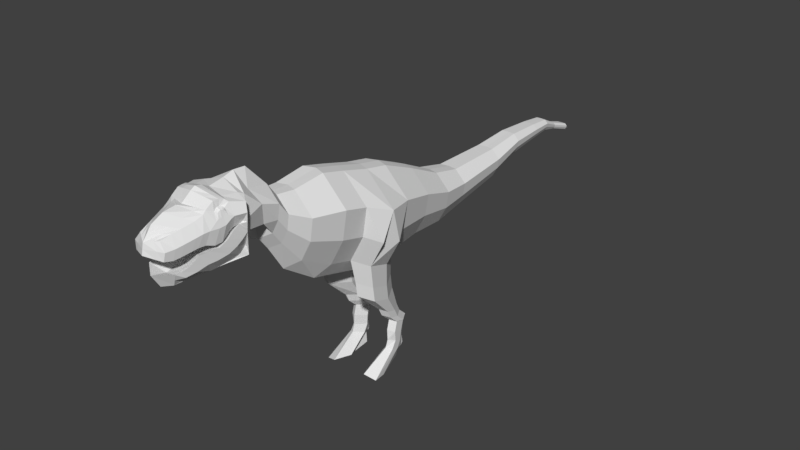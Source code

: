 # Source: tREX_Incomplete.blend  (saved by Blender 2.78.0; exported with 4.5.12 LTS)
import bpy
from mathutils import Matrix  # noqa: F401  (used for matrix-valued properties, if any)

bpy.ops.wm.read_factory_settings(use_empty=True)
scene = bpy.context.scene
scene.name = 'Scene'

# ---- collections
col_collection_1 = bpy.data.collections.new('Collection 1'); scene.collection.children.link(col_collection_1)

# ---- materials (node trees are filled in below, after node groups)
mat_material = bpy.data.materials.new('Material')
mat_material.alpha_threshold = 0.0
mat_material.use_transparent_shadow = False
mat_material.roughness = 0.5
mat_material.line_color = (0.0, 0.0, 0.0, 1.0)

# ---- material node trees

# ---- world
world_world = bpy.data.worlds.new('World'); scene.world = world_world
world_world.color = (0.05088, 0.05088, 0.05088)
world_world.use_sun_shadow = False
world_world.sun_shadow_jitter_overblur = 0.0
world_world.cycles.sampling_method = 'MANUAL'

# ---- meshes
me_cube = bpy.data.meshes.new('Cube')
me_cube.from_pydata([(0.394, -3.599, 2.943), (0.2465, -4.537, 2.813), (0.3755, -3.625, 3.285), (0.174, -4.509, 3.053), (0.426, -3.478, 2.984), (0.4646, -3.437, 3.245), (0.1349, -4.345, 2.384), (0.2388, -4.389, 2.577), (0.4263, -3.535, 2.966), (0.3389, -3.338, 2.443), (0.3166, -4.081, 2.733), (0.1365, -4.345, 2.39), (0.2388, -4.389, 2.577), (0.1381, -4.345, 2.39), (0.0, -3.502, 2.998), (0.0, -4.647, 2.858), (0.0, -3.588, 3.357), (0.0, -4.615, 3.018), (0.0, -3.387, 2.991), (0.0, -3.358, 3.393), (0.0, -4.337, 2.505), (0.0, -3.328, 2.824), (0.0, -3.273, 2.597), (0.0, -4.563, 2.56), (0.0, -4.438, 2.357), (0.3469, -3.993, 2.84), (0.3038, -3.918, 3.258), (0.0, -4.016, 3.286), (0.0, -3.895, 2.962), (0.2908, -4.321, 2.803), (0.2402, -4.243, 3.123), (0.0, -4.473, 3.196), (0.0, -4.315, 2.904), (0.0, -4.107, 2.933), (0.3186, -4.18, 2.828), (0.2816, -4.076, 3.166), (0.0, -4.296, 3.279), (0.0, -3.71, 2.979), (0.3691, -3.875, 2.799), (0.309, -3.805, 3.335), (0.0, -3.863, 3.403), (0.0, -3.984, 2.95), (0.335, -4.097, 2.843), (0.306, -3.961, 3.216), (0.0, -4.099, 3.301), (0.0, -3.608, 2.989), (0.3813, -3.766, 2.809), (0.3209, -3.725, 3.335), (0.0, -3.798, 3.439), (0.0, -3.555, 2.994), (0.3876, -3.655, 2.907), (0.3397, -3.661, 3.325), (0.0, -3.698, 3.417), (0.1611, -4.221, 2.41), (0.2629, -4.311, 2.59), (0.0, -4.207, 2.532), (0.2903, -4.197, 2.636), (0.191, -4.029, 2.408), (0.0, -4.063, 2.553), (0.2195, -3.852, 2.397), (0.0, -3.924, 2.611), (0.0, -3.771, 2.642), (0.3441, -3.954, 2.742), (0.2494, -3.707, 2.415), (0.3705, -3.816, 2.743), (0.0, -3.629, 2.7), (0.2782, -3.543, 2.443), (0.3918, -3.699, 2.813), (0.0, -3.514, 2.748), (0.3014, -3.436, 2.488), (0.4084, -3.613, 2.904), (0.0, -3.424, 2.785), (0.3195, -3.362, 2.587), (0.2709, -4.421, 2.79), (0.2105, -4.363, 3.091), (0.0, -4.536, 3.116), (0.0, -4.464, 2.883), (0.451, -3.612, 3.114), (0.2673, -4.523, 2.933), (0.5023, -3.458, 3.115), (0.1899, -4.367, 2.48), (0.4396, -3.423, 2.822), (0.0, -4.631, 2.938), (0.3924, -3.95, 3.025), (0.3225, -4.282, 2.963), (0.3572, -4.128, 2.997), (0.42, -3.824, 3.023), (0.3775, -4.038, 3.018), (0.4352, -3.734, 3.037), (0.4431, -3.659, 3.091), (0.2691, -4.266, 2.5), (0.2977, -4.113, 2.522), (0.3251, -3.966, 2.565), (0.3538, -3.831, 2.579), (0.3814, -3.68, 2.612), (0.4036, -3.567, 2.676), (0.421, -3.488, 2.746), (0.2977, -4.392, 2.941), (0.4224, -3.687, 3.151), (0.3774, -3.692, 3.231), (0.3307, -3.776, 3.253), (0.3433, -3.829, 3.218), (0.3329, -3.739, 3.253), (0.3467, -3.709, 3.249), (0.3952, -3.844, 3.11), (0.408, -3.785, 3.108), (0.4151, -3.743, 3.115), (0.4188, -3.708, 3.14), (0.4138, -3.709, 3.162), (0.3965, -3.713, 3.214), (0.3852, -3.767, 3.229), (0.3752, -3.802, 3.206), (0.3907, -3.743, 3.229), (0.3936, -3.724, 3.226), (0.396, -3.812, 3.135), (0.4044, -3.774, 3.134), (0.409, -3.746, 3.138), (0.4114, -3.723, 3.155), (0.2521, -3.564, 2.963), (0.1577, -4.577, 2.829), (0.2403, -3.612, 3.311), (0.1114, -4.547, 3.04), (0.2726, -3.446, 2.986), (0.2973, -3.408, 3.299), (0.1528, -4.37, 2.551), (0.2728, -3.46, 2.915), (0.2169, -3.405, 2.518), (0.222, -3.958, 2.884), (0.1944, -3.953, 3.268), (0.1861, -4.319, 2.839), (0.1537, -4.326, 3.149), (0.1802, -4.156, 3.207), (0.2039, -4.154, 2.866), (0.1977, -3.826, 3.359), (0.2362, -3.816, 2.864), (0.2144, -4.056, 2.881), (0.1958, -4.011, 3.247), (0.244, -3.709, 2.873), (0.2053, -3.751, 3.372), (0.2174, -3.674, 3.358), (0.248, -3.619, 2.938), (0.1682, -4.273, 2.569), (0.1858, -4.149, 2.606), (0.2026, -4.025, 2.689), (0.2202, -3.888, 2.706), (0.2371, -3.749, 2.728), (0.2507, -3.632, 2.79), (0.2614, -3.545, 2.861), (0.1734, -4.436, 2.824), (0.1347, -4.425, 3.1), (0.171, -4.562, 2.934), (0.4261, -3.505, 2.975), (0.4046, -3.377, 2.975), (0.0, -3.194, 3.435), (0.0, -3.359, 2.911), (0.4724, -3.441, 2.975), (0.2727, -3.453, 2.952), (0.3151, -3.325, 3.26), (0.4262, -3.524, 2.969), (0.3632, -3.336, 2.788), (0.0, -2.888, 2.373), (0.0, -3.339, 2.856), (0.4517, -3.43, 2.879), (0.2728, -3.457, 2.929), (0.2324, -3.319, 2.831), (0.5218, -3.629, 2.749), (0.0, -3.185, 2.487), (0.3389, -3.07, 3.03), (0.0, -3.005, 3.419), (0.1968, -3.158, 3.227), (0.2668, -2.998, 2.705), (0.03931, -2.969, 2.779), (0.0, -2.781, 2.326), (0.0, -2.862, 2.359), (0.3504, -2.796, 2.934), (0.0, -2.756, 3.141), (0.1385, -2.788, 3.14), (0.3112, -2.794, 2.696), (0.1842, -2.786, 2.465), (0.0, -2.631, 2.123), (0.0, -2.712, 2.155), (0.3504, -2.646, 2.73), (0.0, -2.606, 2.937), (0.1385, -2.638, 2.937), (0.3112, -2.644, 2.492), (0.1842, -2.636, 2.261), (0.0, -2.336, 1.697), (0.0, -2.457, 1.745), (0.4833, -2.358, 2.603), (0.0, -2.298, 2.912), (0.1671, -2.346, 2.911), (0.4248, -2.355, 2.248), (0.2353, -2.344, 1.903), (0.0, -1.821, 1.363), (0.09059, -1.982, 1.427), (0.5997, -1.851, 2.56), (0.0, -1.772, 2.968), (0.1821, -1.836, 2.967), (0.5224, -1.848, 2.09), (0.2722, -1.832, 1.635), (0.0, -1.429, 1.259), (0.09059, -1.589, 1.323), (0.5997, -1.459, 2.456), (0.0, -1.379, 2.865), (0.1821, -1.443, 2.863), (0.5224, -1.455, 1.987), (0.2722, -1.44, 1.531), (0.0, -0.9618, 1.126), (0.09059, -1.122, 1.191), (0.7391, -1.069, 2.311), (0.0, -0.912, 2.732), (0.1821, -0.9761, 2.73), (0.5224, -0.9881, 1.854), (0.1768, -0.9723, 1.399), (0.0, -0.5696, 1.045), (0.09059, -0.73, 1.11), (0.5997, -0.5994, 2.243), (0.0, -0.5197, 2.651), (0.1821, -0.5838, 2.65), (0.5224, -0.5958, 1.773), (0.2722, -0.5801, 1.318), (0.0, -0.5696, 1.045), (0.09059, -0.73, 1.11), (0.5997, -0.5994, 2.243), (0.0, -0.5197, 2.651), (0.1821, -0.5838, 2.65), (0.5224, -0.5958, 1.773), (0.2722, -0.5801, 1.318), (0.0, 0.0126, 1.16), (0.0, -0.1113, 1.21), (0.4973, -0.01041, 2.085), (0.0, 0.05107, 2.4), (0.1749, 0.001584, 2.399), (0.4376, -0.007677, 1.722), (0.2444, 0.004481, 1.37), (0.0, 0.6075, 1.172), (0.0, 0.5133, 1.21), (0.4084, 0.59, 1.875), (0.0, 0.6367, 2.114), (0.1634, 0.5991, 2.114), (0.363, 0.5921, 1.599), (0.2162, 0.6013, 1.332), (0.0, 1.1, 1.281), (0.01644, 1.028, 1.309), (0.3366, 1.086, 1.817), (0.0, 1.122, 2.0), (0.1494, 1.093, 2.0), (0.302, 1.088, 1.607), (0.1898, 1.095, 1.403), (0.0, 2.072, 1.465), (0.03298, 2.017, 1.487), (0.2741, 2.062, 1.869), (0.0, 2.088, 2.007), (0.1331, 2.067, 2.007), (0.248, 2.063, 1.711), (0.1635, 2.068, 1.557), (0.0, 2.693, 1.678), (0.04507, 2.655, 1.694), (0.2167, 2.686, 1.966), (0.0, 2.705, 2.064), (0.1163, 2.69, 2.064), (0.1981, 2.687, 1.853), (0.138, 2.691, 1.744), (0.0, 3.29, 1.752), (0.04464, 3.261, 1.763), (0.1721, 3.284, 1.965), (0.0, 3.298, 2.038), (0.09758, 3.287, 2.038), (0.1583, 3.285, 1.881), (0.1136, 3.288, 1.8), (0.0, 3.662, 1.784), (0.04012, 3.64, 1.793), (0.138, 3.658, 1.948), (0.0, 3.669, 2.004), (0.0808, 3.66, 2.004), (0.1275, 3.659, 1.884), (0.09315, 3.661, 1.821), (0.0, 3.993, 1.715), (0.02684, 3.98, 1.72), (0.08175, 3.991, 1.807), (0.0, 3.997, 1.838), (0.04965, 3.992, 1.838), (0.07581, 3.991, 1.771), (0.05657, 3.992, 1.736), (0.0, 4.333, 1.603), (0.05341, 4.321, 1.608), (0.1083, 4.331, 1.695), (0.0, 4.337, 1.727), (0.07622, 4.332, 1.727), (0.1024, 4.331, 1.659), (0.08314, 4.333, 1.624), (0.0, 4.333, 1.603), (0.05341, 4.321, 1.608), (0.1083, 4.331, 1.695), (0.0, 4.337, 1.727), (0.07622, 4.332, 1.727), (0.1024, 4.331, 1.659), (0.08314, 4.333, 1.624), (0.0, 4.545, 1.565), (0.7551, -1.299, 1.908), (0.5049, -1.283, 1.453), (0.7078, -0.9086, 1.762), (0.4576, -0.8928, 1.307), (0.2833, -1.361, 1.145), (0.1879, -0.9502, 1.029), (0.2833, -0.6054, 0.9577), (0.2833, -0.6054, 0.9577), (0.4878, -1.223, 1.076), (0.4462, -0.8803, 0.9478), (0.2833, -1.329, 0.909), (0.1879, -0.9182, 0.7924), (0.2833, -0.5734, 0.7214), (0.2833, -0.5734, 0.7214), (0.4878, -1.191, 0.8398), (0.4462, -0.8483, 0.7115), (0.3211, -0.9159, 0.5201), (0.2257, -0.6968, 0.461), (0.3211, -0.513, 0.4256), (0.3211, -0.513, 0.4256), (0.4299, -0.8423, 0.4842), (0.4078, -0.659, 0.4185), (0.3211, -0.8536, 0.3886), (0.2257, -0.6345, 0.3294), (0.3211, -0.4507, 0.2941), (0.4299, -0.78, 0.3527), (0.4078, -0.5967, 0.2869), (0.3211, -0.7221, 0.2639), (0.2257, -0.5029, 0.2048), (0.3211, -0.3191, 0.1695), (0.3211, -0.3191, 0.1695), (0.4299, -0.6485, 0.2281), (0.4078, -0.4652, 0.1623), (0.3259, -0.69, 0.2621), (0.2305, -0.4952, 0.2095), (0.3259, -0.3319, 0.1782), (0.3259, -0.3319, 0.1782), (0.4225, -0.6245, 0.2302), (0.4029, -0.4617, 0.1718), (0.3259, -0.7385, 0.08209), (0.2305, -0.5437, 0.02956), (0.3259, -0.3803, -0.001824), (0.3259, -0.3803, -0.001824), (0.4225, -0.673, 0.05025), (0.4029, -0.5102, -0.008213), (0.3338, -0.7396, -0.08713), (0.2384, -0.5448, -0.1288), (0.3338, -0.4151, -0.1538), (0.3338, -0.4151, -0.1538), (0.4105, -0.6475, -0.1124), (0.3949, -0.5182, -0.1588), (0.3313, -0.7783, -0.2038), (0.2359, -0.6111, -0.2489), (0.3313, -0.3947, -0.2879), (0.3313, -0.4228, -0.332), (0.4143, -0.7221, -0.2312), (0.3974, -0.5823, -0.2814), (0.3313, -0.7783, -0.2038), (0.2359, -0.6111, -0.2489), (0.3313, -0.4709, -0.2759), (0.3313, -0.4709, -0.2759), (0.4143, -0.7221, -0.2312), (0.3974, -0.5823, -0.2814), (0.2935, -1.235, -0.4579), (0.1981, -0.963, -0.4669), (0.2935, -0.8331, -0.541), (0.2935, -0.4966, -0.5009), (0.4723, -1.174, -0.5248), (0.4359, -0.9571, -0.5488)], [(67, 165), (209, 212), (212, 213)], [(97, 74, 3, 78), (77, 0, 4, 79), (120, 2, 5, 123), (162, 158, 8, 81), (164, 159, 9, 126), (90, 54, 7, 80), (144, 61, 60, 143), (93, 62, 10, 92), (13, 12, 23, 24), (141, 55, 20, 124), (163, 161, 21, 125), (118, 14, 18, 122), (150, 121, 17, 82), (149, 75, 17, 121), (148, 119, 15, 76), (20, 23, 12), (134, 127, 28, 37), (133, 40, 27, 128), (26, 83, 104, 101), (132, 129, 32, 33), (131, 36, 31, 130), (85, 35, 30, 84), (87, 43, 35, 85), (136, 44, 36, 131), (135, 132, 33, 41), (51, 47, 102, 103), (138, 48, 40, 133), (137, 134, 37, 45), (127, 135, 41, 28), (128, 27, 44, 136), (83, 26, 43, 87), (140, 137, 45, 49), (139, 52, 48, 138), (47, 39, 100, 102), (88, 89, 107, 106), (120, 16, 52, 139), (118, 140, 49, 14), (142, 58, 55, 141), (91, 56, 54, 90), (92, 10, 56, 91), (143, 60, 58, 142), (94, 64, 62, 93), (145, 65, 61, 144), (146, 68, 65, 145), (95, 67, 64, 94), (96, 70, 67, 95), (147, 71, 68, 146), (125, 21, 71, 147), (81, 8, 70, 96), (129, 148, 76, 32), (130, 31, 75, 149), (84, 30, 74, 97), (53, 6, 11, 13, 24, 22, 126, 9, 72, 69, 66, 63, 59, 57), (29, 84, 97, 73), (9, 81, 96, 72), (72, 96, 95, 69), (69, 95, 94, 66), (66, 94, 93, 63), (59, 92, 91, 57), (57, 91, 90, 53), (0, 77, 89, 50), (50, 89, 88, 46), (25, 83, 87, 42), (46, 88, 86, 38), (42, 87, 85, 34), (34, 85, 84, 29), (38, 86, 83, 25), (119, 150, 82, 15), (63, 93, 92, 59), (53, 90, 80, 6), (159, 162, 81, 9), (2, 77, 79, 5), (73, 97, 78, 1), (107, 98, 108, 117), (102, 100, 110, 112), (104, 105, 115, 114), (101, 104, 114, 111), (2, 51, 103, 99), (83, 86, 105, 104), (77, 2, 99, 98), (86, 88, 106, 105), (39, 26, 101, 100), (89, 77, 98, 107), (115, 110, 111, 114), (116, 112, 110, 115), (117, 113, 112, 116), (108, 109, 113, 117), (103, 102, 112, 113), (106, 107, 117, 116), (98, 99, 109, 108), (99, 103, 113, 109), (105, 106, 116, 115), (100, 101, 111, 110), (1, 78, 150, 119), (30, 130, 149, 74), (29, 73, 148, 129), (8, 125, 147, 70), (70, 147, 146, 67), (67, 146, 145, 64), (64, 145, 144, 62), (10, 143, 142, 56), (56, 142, 141, 54), (0, 50, 140, 118), (2, 120, 139, 51), (51, 139, 138, 47), (50, 46, 137, 140), (26, 128, 136, 43), (25, 42, 135, 127), (46, 38, 134, 137), (47, 138, 133, 39), (42, 34, 132, 135), (43, 136, 131, 35), (35, 131, 130, 30), (34, 29, 129, 132), (39, 133, 128, 26), (38, 25, 127, 134), (73, 1, 119, 148), (74, 149, 121, 3), (78, 3, 121, 150), (0, 118, 122, 4), (158, 163, 125, 8), (54, 141, 124, 7), (62, 144, 143, 10), (157, 152, 167, 169), (16, 120, 123, 19), (19, 123, 157, 153), (4, 122, 156, 151), (5, 79, 155, 152), (122, 18, 154, 156), (123, 5, 152, 157), (79, 4, 151, 155), (159, 164, 171, 170), (151, 156, 163, 158), (152, 155, 162, 159), (156, 154, 161, 163), (126, 22, 160, 166), (155, 151, 158, 162), (164, 126, 166, 171), (153, 157, 169, 168), (152, 159, 170, 167), (171, 166, 173, 178), (167, 170, 177, 174), (168, 169, 176, 175), (169, 167, 174, 176), (166, 160, 172, 173), (170, 171, 178, 177), (177, 178, 185, 184), (173, 172, 179, 180), (175, 176, 183, 182), (174, 177, 184, 181), (178, 173, 180, 185), (176, 174, 181, 183), (181, 184, 191, 188), (185, 180, 187, 192), (183, 181, 188, 190), (184, 185, 192, 191), (180, 179, 186, 187), (182, 183, 190, 189), (192, 187, 194, 199), (190, 188, 195, 197), (191, 192, 199, 198), (187, 186, 193, 194), (189, 190, 197, 196), (188, 191, 198, 195), (197, 195, 202, 204), (198, 199, 206, 205), (194, 193, 200, 201), (196, 197, 204, 203), (195, 198, 205, 202), (199, 194, 201, 206), (201, 200, 207, 208), (203, 204, 211, 210), (206, 201, 208, 213), (204, 202, 209, 211), (208, 207, 214, 215), (210, 211, 218, 217), (213, 208, 215, 220), (211, 209, 216, 218), (219, 220, 227, 226), (215, 214, 221, 222), (217, 218, 225, 224), (216, 219, 226, 223), (220, 215, 222, 227), (218, 216, 223, 225), (222, 221, 228, 229), (224, 225, 232, 231), (223, 226, 233, 230), (227, 222, 229, 234), (225, 223, 230, 232), (226, 227, 234, 233), (231, 232, 239, 238), (230, 233, 240, 237), (234, 229, 236, 241), (232, 230, 237, 239), (233, 234, 241, 240), (229, 228, 235, 236), (237, 240, 247, 244), (241, 236, 243, 248), (239, 237, 244, 246), (240, 241, 248, 247), (236, 235, 242, 243), (238, 239, 246, 245), (244, 247, 254, 251), (248, 243, 250, 255), (246, 244, 251, 253), (247, 248, 255, 254), (243, 242, 249, 250), (245, 246, 253, 252), (251, 254, 261, 258), (255, 250, 257, 262), (253, 251, 258, 260), (254, 255, 262, 261), (250, 249, 256, 257), (252, 253, 260, 259), (258, 261, 268, 265), (262, 257, 264, 269), (260, 258, 265, 267), (261, 262, 269, 268), (257, 256, 263, 264), (259, 260, 267, 266), (269, 264, 271, 276), (267, 265, 272, 274), (268, 269, 276, 275), (264, 263, 270, 271), (266, 267, 274, 273), (265, 268, 275, 272), (274, 272, 279, 281), (275, 276, 283, 282), (271, 270, 277, 278), (273, 274, 281, 280), (272, 275, 282, 279), (276, 271, 278, 283), (282, 283, 290, 289), (278, 277, 284, 285), (280, 281, 288, 287), (279, 282, 289, 286), (283, 278, 285, 290), (281, 279, 286, 288), (289, 290, 297, 296), (285, 284, 291, 292), (287, 288, 295, 294), (286, 289, 296, 293), (290, 285, 292, 297), (288, 286, 293, 295), (296, 297, 298), (292, 291, 298), (294, 295, 298), (293, 296, 298), (297, 292, 298), (295, 293, 298), (206, 300, 299, 209, 202, 205), (209, 223, 226, 227, 302, 301), (302, 300, 307, 308), (299, 300, 302, 301, 209), (220, 227, 306, 305), (302, 227, 306, 308), (206, 213, 304, 303), (300, 206, 303, 307), (213, 220, 305, 304), (303, 304, 310, 309), (308, 306, 312, 314), (305, 306, 312, 311), (308, 307, 313, 314), (307, 303, 309, 313), (304, 305, 311, 310), (314, 312, 318, 320), (311, 312, 318, 317), (309, 310, 316, 315), (314, 313, 319, 320), (313, 309, 315, 319), (310, 311, 317, 316), (320, 318, 323, 325), (315, 316, 322, 321), (320, 319, 324, 325), (319, 315, 321, 324), (321, 322, 327, 326), (325, 324, 330, 331), (324, 321, 326, 330), (325, 323, 329, 331), (326, 327, 333, 332), (331, 330, 336, 337), (330, 326, 332, 336), (327, 328, 334, 333), (331, 329, 335, 337), (328, 329, 335, 334), (337, 336, 342, 343), (336, 332, 338, 342), (333, 334, 340, 339), (337, 335, 341, 343), (334, 335, 341, 340), (332, 333, 339, 338), (343, 342, 348, 349), (342, 338, 344, 348), (339, 340, 346, 345), (343, 341, 347, 349), (340, 341, 347, 346), (338, 339, 345, 344), (349, 348, 354, 355), (348, 344, 350, 354), (345, 346, 352, 351), (349, 347, 353, 355), (346, 347, 353, 352), (344, 345, 351, 350), (354, 350, 356, 360), (351, 352, 358, 357), (355, 353, 359, 361), (352, 353, 359, 358), (350, 351, 357, 356), (355, 354, 360, 361), (357, 358, 364, 363), (361, 359, 365, 367), (358, 359, 365, 364), (356, 357, 363, 362), (361, 360, 366, 367), (360, 356, 362, 366)])
me_cube.materials.append(mat_material)
me_cube.use_remesh_preserve_volume = False
me_cube.use_remesh_preserve_attributes = False
me_cube.use_mirror_vertex_groups = False
me_cube.update()

# ---- objects
ob_cube = bpy.data.objects.new('Cube', me_cube)

# ---- transforms, parenting, visibility, modifiers, constraints
ob_cube.location = (0.0, 0.0, 0.0)
ob_cube.lock_rotations_4d = False
ob_cube.empty_display_type = 'ARROWS'
ob_cube.lineart.crease_threshold = 0.0
_m = ob_cube.modifiers.new('Mirror', 'MIRROR')
_m.use_clip = True

# ---- collection membership
col_collection_1.objects.link(ob_cube)

# ---- scene / render settings (as saved in the file)
scene.frame_start = 1; scene.frame_end = 250; scene.frame_set(1)
scene.render.engine = 'BLENDER_EEVEE_NEXT'
scene.render.resolution_percentage = 50
scene.render.dither_intensity = 0.0
scene.cycles.use_denoising = False
scene.cycles.samples = 128
scene.cycles.sampling_pattern = 'TABULATED_SOBOL'
scene.cycles.light_sampling_threshold = 0.0
scene.cycles.use_adaptive_sampling = False
scene.cycles.use_light_tree = False
scene.cycles.blur_glossy = 0.0
scene.cycles.sample_clamp_indirect = 0.0
scene.view_settings.view_transform = 'Standard'
bpy.context.view_layer.update()

# ---- added for rendering (the .blend has no active camera and no usable light): camera, sun
cam_auto = bpy.data.cameras.new('AutoCamera')
cam_auto.lens = 50.0
cam_auto.sensor_width = 36.0
cam_auto.clip_end = 1000.0
ob_auto_camera = bpy.data.objects.new('AutoCamera', cam_auto)
scene.collection.objects.link(ob_auto_camera)
ob_auto_camera.location = (9.3751, -11.3014, 8.94506)
ob_auto_camera.rotation_euler = (1.09748, -7.21219e-08, 0.694738)
scene.camera = ob_auto_camera
light_auto_sun = bpy.data.lights.new('AutoSun', 'SUN')
light_auto_sun.energy = 3.0
light_auto_sun.angle = 0.0523599
ob_auto_sun = bpy.data.objects.new('AutoSun', light_auto_sun)
scene.collection.objects.link(ob_auto_sun)
ob_auto_sun.rotation_euler = (0.872665, 0.174533, 0.523599)
bpy.context.view_layer.update()
